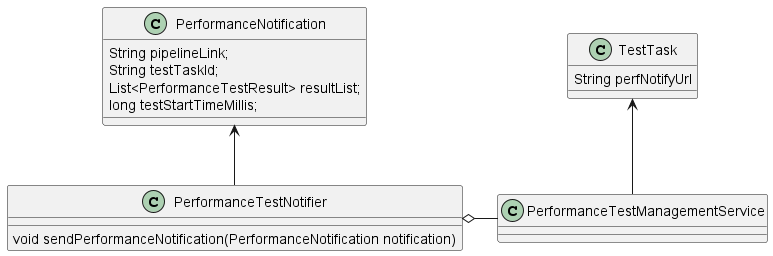

The diagram above was rendered by PlantUML. Its source (embedded in the PNG):
@startuml performance_test_notify_uml
class TestTask {
    String perfNotifyUrl
}

class PerformanceNotification {
    String pipelineLink;
    String testTaskId;
    List<PerformanceTestResult> resultList;
    long testStartTimeMillis;
}

class PerformanceTestNotifier {
    void sendPerformanceNotification(PerformanceNotification notification)
}

PerformanceTestManagementService -u-> TestTask
PerformanceTestNotifier o- PerformanceTestManagementService
PerformanceTestNotifier -u-> PerformanceNotification
@enduml